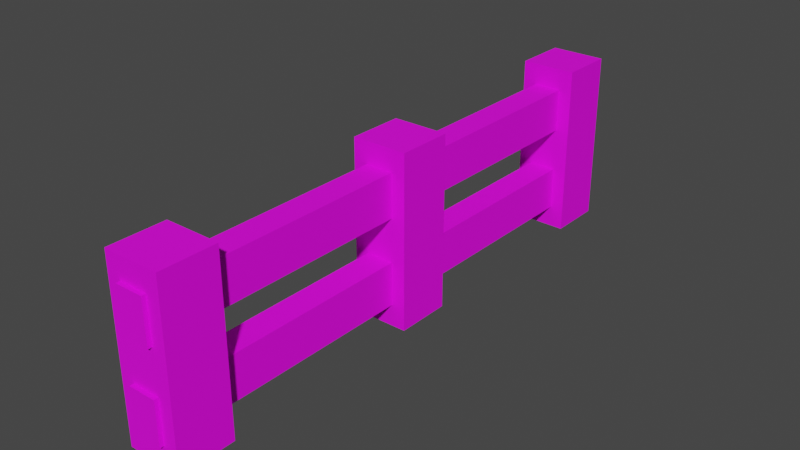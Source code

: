 # Source: Fence.blend  (saved by Blender 3.2.14; exported with 4.5.12 LTS)
import bpy
from mathutils import Matrix  # noqa: F401  (used for matrix-valued properties, if any)

bpy.ops.wm.read_factory_settings(use_empty=True)
scene = bpy.context.scene
scene.name = 'Scene'

# ---- collections
col_collection = bpy.data.collections.new('Collection'); scene.collection.children.link(col_collection)

# ---- images (referenced by path relative to the original .blend; pixels are not part of the script)
import os
ASSET_DIR = os.environ.get("B2B_ASSET_DIR", "")  # directory of the original .blend (textures are referenced by path, not embedded)
HERE = os.path.dirname(os.path.abspath(__file__))  # packed textures are extracted next to this script under _unpacked/

def load_image(name, relpath, width, height, colorspace="sRGB"):
    """Load a texture the original file referenced (path relative to the .blend, or extracted next to this script)."""
    p = next((c for c in (os.path.join(HERE, relpath), os.path.join(ASSET_DIR, relpath)) if relpath and os.path.exists(c)), "")
    if p:
        img = bpy.data.images.load(p, check_existing=True)
        img.name = name
    else:  # same state as the original file: an image datablock whose file is absent (Cycles renders it pink)
        img = bpy.data.images.new(name, width, height)
        img.source = "FILE"
        img.filepath = "//" + (relpath or name)
    img.colorspace_settings.name = colorspace
    return img
img_fence_v1_texture_1_png = load_image('Fence V1 Texture 1.png', 'Fence V1 Texture 1.png', 1024, 1024, 'sRGB')

# ---- materials (node trees are filled in below, after node groups)
mat_fence_v1 = bpy.data.materials.new('Fence V1')
mat_fence_v1.alpha_threshold = 0.0
mat_fence_v1.use_transparent_shadow = False
mat_fence_v1.line_color = (0.0, 0.0, 0.0, 1.0)

# ---- material node trees
mat_fence_v1.use_nodes = True; mat_fence_v1.node_tree.nodes.clear()
_N = mat_fence_v1.node_tree.nodes; _L = mat_fence_v1.node_tree.links
n0 = _N.new('ShaderNodeOutputMaterial'); n0.name = 'Material Output'; n0.location = (300, 300)
n1 = _N.new('ShaderNodeBsdfPrincipled'); n1.name = 'Principled BSDF'; n1.location = (10, 300)
n1.distribution = 'GGX'
n1.subsurface_method = 'RANDOM_WALK_SKIN'
n1.inputs[2].default_value = 0.7515
n1.inputs[3].default_value = 1.45
n1.inputs[13].default_value = 0.2606
n1.inputs[27].default_value = (0.0, 0.0, 0.0, 1.0)
n1.inputs[28].default_value = 1.0
n2 = _N.new('ShaderNodeTexImage'); n2.name = 'Image Texture'; n2.location = (-439, 110)
n2.image = img_fence_v1_texture_1_png
_L.new(n1.outputs[0], n0.inputs[0])
_L.new(n2.outputs[0], n1.inputs[0])
n0.is_active_output = True

# ---- world
world_world = bpy.data.worlds.new('World'); scene.world = world_world
world_world.use_nodes = True; world_world.node_tree.nodes.clear()
_N = world_world.node_tree.nodes; _L = world_world.node_tree.links
n0 = _N.new('ShaderNodeOutputWorld'); n0.name = 'World Output'; n0.location = (300, 300)
n1 = _N.new('ShaderNodeBackground'); n1.name = 'Background'; n1.location = (10, 300)
n1.inputs[0].default_value = (0.05088, 0.05088, 0.05088, 1.0)
_L.new(n1.outputs[0], n0.inputs[0])
n0.is_active_output = True
world_world.color = (0.05088, 0.05088, 0.05088)
world_world.use_sun_shadow = False
world_world.sun_shadow_jitter_overblur = 0.0

# ---- meshes
me_cube = bpy.data.meshes.new('Cube')
me_cube.from_pydata([(-0.3208, -0.3208, -1.0), (-0.3208, -0.3208, 1.0), (-0.3208, 0.3208, -1.0), (-0.3208, 0.3208, 1.0), (0.3208, -0.3208, -1.0), (0.3208, -0.3208, 1.0), (0.3208, 0.3208, -1.0), (0.3208, 0.3208, 1.0), (-0.3208, 2.679, -1.0), (-0.3208, 2.679, 1.0), (-0.3208, 3.321, -1.0), (-0.3208, 3.321, 1.0), (0.3208, 2.679, -1.0), (0.3208, 2.679, 1.0), (0.3208, 3.321, -1.0), (0.3208, 3.321, 1.0), (-0.3208, -3.321, -1.0), (-0.3208, -3.321, 1.0), (-0.3208, -2.679, -1.0), (-0.3208, -2.679, 1.0), (0.3208, -3.321, -1.0), (0.3208, -3.321, 1.0), (0.3208, -2.679, -1.0), (0.3208, -2.679, 1.0), (-0.1604, -3.369, 0.25), (-0.1604, -3.369, 0.75), (-0.1604, 3.369, 0.25), (-0.1604, 3.369, 0.75), (0.1604, -3.369, 0.25), (0.1604, -3.369, 0.75), (0.1604, 3.369, 0.25), (0.1604, 3.369, 0.75), (-0.1604, -3.369, -0.75), (-0.1604, -3.369, -0.25), (-0.1604, 3.369, -0.75), (-0.1604, 3.369, -0.25), (0.1604, -3.369, -0.75), (0.1604, -3.369, -0.25), (0.1604, 3.369, -0.75), (0.1604, 3.369, -0.25)], [], [(0, 1, 3, 2), (2, 3, 7, 6), (6, 7, 5, 4), (4, 5, 1, 0), (2, 6, 4, 0), (7, 3, 1, 5), (8, 9, 11, 10), (10, 11, 15, 14), (14, 15, 13, 12), (12, 13, 9, 8), (10, 14, 12, 8), (15, 11, 9, 13), (16, 17, 19, 18), (18, 19, 23, 22), (22, 23, 21, 20), (20, 21, 17, 16), (18, 22, 20, 16), (23, 19, 17, 21), (24, 25, 27, 26), (26, 27, 31, 30), (30, 31, 29, 28), (28, 29, 25, 24), (26, 30, 28, 24), (31, 27, 25, 29), (32, 33, 35, 34), (34, 35, 39, 38), (38, 39, 37, 36), (36, 37, 33, 32), (34, 38, 36, 32), (39, 35, 33, 37)])
_uv = me_cube.uv_layers.new(name='UVMap')
_uv.uv.foreach_set('vector', [0.188, 0.715, 0.188, 0.6464, 0.21, 0.6464, 0.21, 0.715, 0.79, 0.05532, 0.79, 0.1239, 0.768, 0.1239, 0.768, 0.05532, 0.05532, 0.715, 0.05532, 0.6464, 0.07732, 0.6464, 0.07732, 0.715, 0.8169, 0.6574, 0.8169, 0.726, 0.7949, 0.726, 0.7949, 0.6574, 0.6623, 0.8366, 0.6843, 0.8366, 0.6843, 0.8586, 0.6623, 0.8586, 0.7949, 0.8366, 0.8169, 0.8366, 0.8169, 0.8586, 0.7949, 0.8586, 0.7308, 0.4782, 0.7308, 0.5468, 0.7088, 0.5468, 0.7088, 0.4782, 0.8635, 0.4782, 0.8635, 0.5468, 0.8415, 0.5468, 0.8415, 0.4782, 0.5296, 0.726, 0.5296, 0.6574, 0.5516, 0.6574, 0.5516, 0.726, 0.6623, 0.726, 0.6623, 0.6574, 0.6843, 0.6574, 0.6843, 0.726, 0.419, 0.9052, 0.397, 0.9052, 0.397, 0.8832, 0.419, 0.8832, 0.5296, 0.8366, 0.5516, 0.8366, 0.5516, 0.8586, 0.5296, 0.8586, 0.397, 0.5933, 0.397, 0.5248, 0.419, 0.5248, 0.419, 0.5933, 0.79, 0.2345, 0.79, 0.3031, 0.768, 0.3031, 0.768, 0.2345, 0.5982, 0.5468, 0.5296, 0.5468, 0.5296, 0.5248, 0.5982, 0.5248, 0.419, 0.704, 0.419, 0.7725, 0.397, 0.7725, 0.397, 0.704, 0.188, 0.8256, 0.21, 0.8256, 0.21, 0.8476, 0.188, 0.8476, 0.05532, 0.8256, 0.07732, 0.8256, 0.07732, 0.8476, 0.05532, 0.8476, 0.2003, 0.4141, 0.1831, 0.4141, 0.1831, 0.1831, 0.2003, 0.1831, 0.9447, 0.6684, 0.9275, 0.6684, 0.9275, 0.6574, 0.9447, 0.6574, 0.07246, 0.4141, 0.05532, 0.4141, 0.05532, 0.1831, 0.07246, 0.1831, 0.9007, 0.2003, 0.9007, 0.1831, 0.9117, 0.1831, 0.9117, 0.2003, 0.05532, 0.5358, 0.05532, 0.5248, 0.2863, 0.5248, 0.2863, 0.5358, 0.3109, 0.4141, 0.3109, 0.4031, 0.5419, 0.4031, 0.5419, 0.4141, 0.2863, 0.05532, 0.2863, 0.07246, 0.05532, 0.07246, 0.05532, 0.05532, 0.9007, 0.3109, 0.9178, 0.3109, 0.9178, 0.3219, 0.9007, 0.3219, 0.4141, 0.2863, 0.397, 0.2863, 0.397, 0.05532, 0.4141, 0.05532, 0.9117, 0.05532, 0.9117, 0.07246, 0.9007, 0.07246, 0.9007, 0.05532, 0.5358, 0.2863, 0.5248, 0.2863, 0.5248, 0.05532, 0.5358, 0.05532, 0.6574, 0.2863, 0.6464, 0.2863, 0.6464, 0.05532, 0.6574, 0.05532])
me_cube.materials.append(mat_fence_v1)
me_cube.update()

# ---- objects
ob_cube = bpy.data.objects.new('Cube', me_cube)

# ---- transforms, parenting, visibility, modifiers, constraints
ob_cube.location = (0.0, 0.0, 0.0)

# ---- collection membership
col_collection.objects.link(ob_cube)

# ---- scene / render settings (as saved in the file)
scene.frame_start = 1; scene.frame_end = 250; scene.frame_set(1)
scene.render.engine = 'BLENDER_EEVEE_NEXT'
scene.cycles.sampling_pattern = 'TABULATED_SOBOL'
scene.cycles.use_light_tree = False
scene.view_settings.view_transform = 'Filmic'
bpy.context.view_layer.update()

# ---- added for rendering (the .blend has no active camera and no usable light): camera, sun
cam_auto = bpy.data.cameras.new('AutoCamera')
cam_auto.lens = 50.0
cam_auto.sensor_width = 36.0
cam_auto.clip_end = 1000.0
ob_auto_camera = bpy.data.objects.new('AutoCamera', cam_auto)
scene.collection.objects.link(ob_auto_camera)
ob_auto_camera.location = (6.52927, -7.83513, 5.22342)
ob_auto_camera.rotation_euler = (1.09748, -7.21219e-08, 0.694738)
scene.camera = ob_auto_camera
light_auto_sun = bpy.data.lights.new('AutoSun', 'SUN')
light_auto_sun.energy = 3.0
light_auto_sun.angle = 0.0523599
ob_auto_sun = bpy.data.objects.new('AutoSun', light_auto_sun)
scene.collection.objects.link(ob_auto_sun)
ob_auto_sun.rotation_euler = (0.872665, 0.174533, 0.523599)
bpy.context.view_layer.update()
